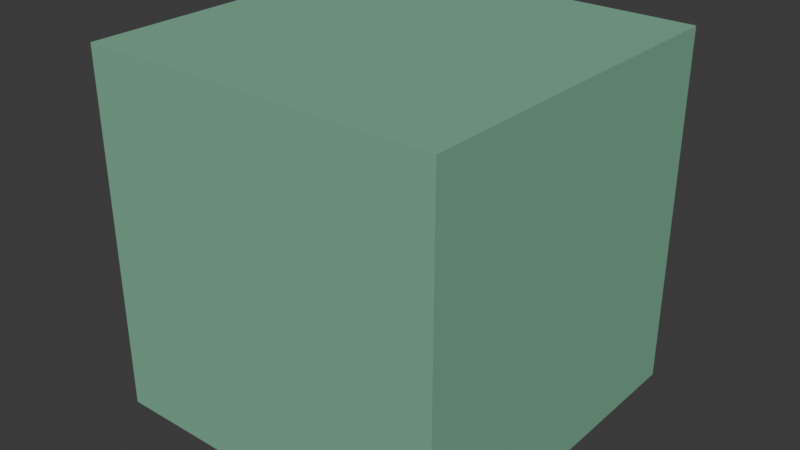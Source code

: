 # Source: one-metre-cube.blend  (saved by Blender 4.3.34; exported with 4.5.12 LTS)
import bpy
from mathutils import Matrix  # noqa: F401  (used for matrix-valued properties, if any)

bpy.ops.wm.read_factory_settings(use_empty=True)
scene = bpy.context.scene
scene.name = 'Scene'

# ---- collections
col_collection = bpy.data.collections.new('Collection'); scene.collection.children.link(col_collection)

# ---- materials (node trees are filled in below, after node groups)
mat_smoke_pbr = bpy.data.materials.new('Smoke_PBR')

# ---- material node trees
mat_smoke_pbr.use_nodes = True; mat_smoke_pbr.node_tree.nodes.clear()
_N = mat_smoke_pbr.node_tree.nodes; _L = mat_smoke_pbr.node_tree.links
n0 = _N.new('ShaderNodeBsdfPrincipled'); n0.name = 'Principled BSDF'; n0.location = (10, 300)
n0.inputs[0].default_value = (0.2, 0.45, 0.3, 1.0)
n0.inputs[2].default_value = 0.8
n1 = _N.new('ShaderNodeOutputMaterial'); n1.name = 'Material Output'; n1.location = (300, 300)
_L.new(n0.outputs[0], n1.inputs[0])
n1.is_active_output = True

# ---- world
world_world = bpy.data.worlds.new('World'); scene.world = world_world
world_world.use_nodes = True; world_world.node_tree.nodes.clear()
_N = world_world.node_tree.nodes; _L = world_world.node_tree.links
n0 = _N.new('ShaderNodeOutputWorld'); n0.name = 'World Output'; n0.location = (300, 300)
n1 = _N.new('ShaderNodeBackground'); n1.name = 'Background'; n1.location = (10, 300)
n1.inputs[0].default_value = (0.05088, 0.05088, 0.05088, 1.0)
_L.new(n1.outputs[0], n0.inputs[0])
n0.is_active_output = True
world_world.color = (0.05088, 0.05088, 0.05088)
world_world.sun_shadow_jitter_overblur = 0.0

# ---- meshes
me_cube_001 = bpy.data.meshes.new('Cube.001')
me_cube_001.from_pydata([(-0.5, -0.5, -0.5), (-0.5, -0.5, 0.5), (-0.5, 0.5, -0.5), (-0.5, 0.5, 0.5), (0.5, -0.5, -0.5), (0.5, -0.5, 0.5), (0.5, 0.5, -0.5), (0.5, 0.5, 0.5)], [], [(0, 1, 3, 2), (2, 3, 7, 6), (6, 7, 5, 4), (4, 5, 1, 0), (2, 6, 4, 0), (7, 3, 1, 5)])
_uv = me_cube_001.uv_layers.new(name='UVMap')
_uv.uv.foreach_set('vector', [0.375, 0.0, 0.625, 0.0, 0.625, 0.25, 0.375, 0.25, 0.375, 0.25, 0.625, 0.25, 0.625, 0.5, 0.375, 0.5, 0.375, 0.5, 0.625, 0.5, 0.625, 0.75, 0.375, 0.75, 0.375, 0.75, 0.625, 0.75, 0.625, 1.0, 0.375, 1.0, 0.125, 0.5, 0.375, 0.5, 0.375, 0.75, 0.125, 0.75, 0.625, 0.5, 0.875, 0.5, 0.875, 0.75, 0.625, 0.75])
me_cube_001.materials.append(mat_smoke_pbr)
me_cube_001.update()

# ---- objects
ob_toolchain_onemetrecube = bpy.data.objects.new('Toolchain_OneMetreCube', me_cube_001)

# ---- transforms, parenting, visibility, modifiers, constraints
ob_toolchain_onemetrecube.location = (0.0, 0.0, 0.5)

# ---- collection membership
col_collection.objects.link(ob_toolchain_onemetrecube)

# ---- scene / render settings (as saved in the file)
scene.frame_start = 1; scene.frame_end = 250; scene.frame_set(1)
scene.render.engine = 'BLENDER_EEVEE_NEXT'
bpy.context.view_layer.update()

# ---- added for rendering (the .blend has no active camera and no usable light): camera, sun
cam_auto = bpy.data.cameras.new('AutoCamera')
cam_auto.lens = 50.0
cam_auto.sensor_width = 36.0
cam_auto.clip_end = 1000.0
ob_auto_camera = bpy.data.objects.new('AutoCamera', cam_auto)
scene.collection.objects.link(ob_auto_camera)
ob_auto_camera.location = (1.60254, -1.92304, 1.78203)
ob_auto_camera.rotation_euler = (1.09748, -7.21219e-08, 0.694738)
scene.camera = ob_auto_camera
light_auto_sun = bpy.data.lights.new('AutoSun', 'SUN')
light_auto_sun.energy = 3.0
light_auto_sun.angle = 0.0523599
ob_auto_sun = bpy.data.objects.new('AutoSun', light_auto_sun)
scene.collection.objects.link(ob_auto_sun)
ob_auto_sun.rotation_euler = (0.872665, 0.174533, 0.523599)
bpy.context.view_layer.update()
